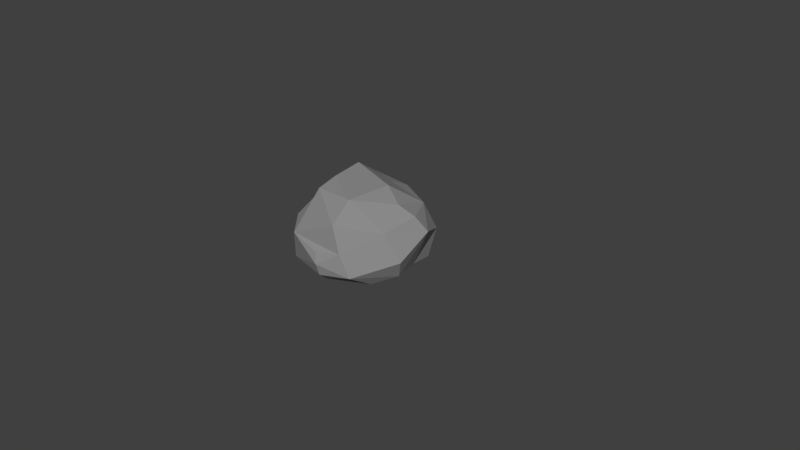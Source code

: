 # Source: Kamienie.blend  (saved by Blender 2.78.0; exported with 4.5.12 LTS)
import bpy
from mathutils import Matrix  # noqa: F401  (used for matrix-valued properties, if any)

bpy.ops.wm.read_factory_settings(use_empty=True)
scene = bpy.context.scene
scene.name = 'Scene'

# ---- collections
col_collection_1 = bpy.data.collections.new('Collection 1'); scene.collection.children.link(col_collection_1)
col_collection_2 = bpy.data.collections.new('Collection 2'); scene.collection.children.link(col_collection_2)
col_collection_2.hide_render = True
col_collection_2.hide_viewport = True
col_collection_3 = bpy.data.collections.new('Collection 3'); scene.collection.children.link(col_collection_3)
col_collection_3.hide_render = True
col_collection_3.hide_viewport = True
col_collection_4 = bpy.data.collections.new('Collection 4'); scene.collection.children.link(col_collection_4)
col_collection_4.hide_render = True
col_collection_4.hide_viewport = True
col_collection_5 = bpy.data.collections.new('Collection 5'); scene.collection.children.link(col_collection_5)
col_collection_5.hide_render = True
col_collection_5.hide_viewport = True

# ---- materials (node trees are filled in below, after node groups)
mat_kamien = bpy.data.materials.new('Kamien')
mat_kamien.alpha_threshold = 0.0
mat_kamien.use_transparent_shadow = False
mat_kamien.diffuse_color = (0.2598, 0.2598, 0.2598, 1.0)
mat_kamien.roughness = 0.5
mat_kamien2 = bpy.data.materials.new('Kamien2')
mat_kamien2.alpha_threshold = 0.0
mat_kamien2.use_transparent_shadow = False
mat_kamien2.diffuse_color = (0.08353, 0.08353, 0.08353, 1.0)
mat_kamien2.roughness = 0.5

# ---- material node trees

# ---- world
world_world = bpy.data.worlds.new('World'); scene.world = world_world
world_world.color = (0.05088, 0.05088, 0.05088)
world_world.use_sun_shadow = False
world_world.sun_shadow_jitter_overblur = 0.0
world_world.cycles.sampling_method = 'MANUAL'

# ---- meshes
me_icosphere = bpy.data.meshes.new('Icosphere')
me_icosphere.from_pydata([(0.04643, 0.6222, 1.166), (1.027, 0.2355, -0.05525), (1.213, 0.5419, 0.4931), (0.6472, 0.3009, 1.052), (0.1068, 0.4497, 1.237), (-0.6958, 0.09284, 0.6221), (-0.268, 0.9265, -1.116), (0.1329, 0.2511, 1.188), (0.4523, 0.6647, 1.064), (0.1645, 0.1288, 1.036), (1.103, 1.127, 0.00251), (1.274, 0.8772, -0.111), (-0.4029, 1.456, 0.1952), (0.9257, 0.9908, 0.5632), (0.9799, 0.1763, -0.4974), (0.6741, 0.06228, -0.3842), (-0.3905, 1.513, -0.3613), (-0.9982, 0.5329, 0.1914), (-0.9525, 0.9118, -0.1782), (-0.3276, 0.6664, -1.163), (-0.5853, 0.08051, -0.3505), (0.8336, 1.093, -0.5426), (0.05176, 0.1717, -0.9589), (0.1509, 1.278, -0.5266), (0.7427, 0.06998, 0.6605), (0.2748, 1.087, 1.003), (-0.301, 0.005674, 0.758), (1.04, 0.6656, -0.6336), (-0.8775, 0.7756, -0.5445), (-0.7089, 0.3028, -0.4385), (0.2511, 1.12, -0.8399), (-0.376, 1.241, -0.7516), (0.2266, 1.358, 0.5727), (0.4403, 1.424, -0.1337), (0.4325, 0.6927, -1.103), (-0.5652, 0.2681, 0.9995), (-0.6535, 1.218, -0.5413), (-0.4791, 0.7686, 1.101), (-0.7191, 1.114, 0.2064), (-0.8345, 0.8119, 0.6439), (1.091, 0.2233, 0.38), (0.8128, 1.262, 0.05578), (-0.4187, 1.37, 0.5545)], [], [(11, 1, 27), (3, 8, 4), (4, 7, 3), (42, 37, 25), (3, 9, 24), (11, 40, 1), (35, 5, 26), (8, 25, 37), (3, 40, 2), (7, 4, 35), (9, 7, 35), (40, 11, 2), (41, 13, 10), (41, 21, 33), (8, 3, 2), (7, 9, 3), (10, 13, 11), (25, 13, 32), (32, 13, 41), (0, 8, 37), (18, 38, 36), (25, 32, 42), (17, 35, 39), (24, 9, 26), (6, 31, 30), (3, 24, 40), (4, 8, 0), (17, 5, 35), (4, 0, 37), (35, 26, 9), (13, 8, 2), (32, 41, 33), (1, 40, 24), (21, 10, 11), (30, 21, 34), (34, 14, 22), (23, 16, 33), (28, 17, 18), (37, 38, 39), (17, 28, 29), (23, 31, 16), (42, 12, 38), (1, 24, 15), (34, 22, 19), (19, 28, 6), (28, 18, 36), (41, 10, 21), (31, 6, 36), (23, 21, 30), (19, 29, 28), (21, 27, 34), (5, 20, 26), (16, 12, 32), (28, 36, 6), (16, 31, 36), (42, 32, 12), (37, 42, 38), (38, 18, 17), (22, 14, 15), (22, 15, 20), (17, 29, 5), (35, 37, 39), (37, 35, 4), (8, 13, 25), (5, 29, 20), (15, 26, 20), (22, 29, 19), (6, 30, 34), (6, 34, 19), (33, 21, 23), (20, 29, 22), (23, 30, 31), (38, 16, 36), (14, 34, 27), (14, 1, 15), (16, 38, 12), (2, 11, 13), (39, 38, 17), (11, 27, 21), (1, 14, 27), (15, 24, 26), (16, 32, 33)])
me_icosphere.materials.append(mat_kamien)
me_icosphere.materials.append(mat_kamien2)
me_icosphere.use_remesh_preserve_volume = False
me_icosphere.use_remesh_preserve_attributes = False
me_icosphere.use_mirror_vertex_groups = False
me_icosphere.update()
me_icosphere_001 = bpy.data.meshes.new('Icosphere.001')
me_icosphere_001.from_pydata([(-1.127, 0.9292, 1.162), (-0.7532, 0.1258, -0.8453), (-0.1237, 1.491, -0.6973), (1.095, 1.552, 0.6104), (1.242, 0.722, 0.9844), (-1.271, -0.0595, 0.2602), (0.5282, 0.5434, 1.685), (-0.7248, 0.4766, 1.632), (-1.479, 0.1792, 0.5363), (-0.5929, -0.1283, 0.8936), (-1.386, 0.2001, 1.087), (-0.4248, 0.2464, 1.489), (0.6427, 1.737, 0.7549), (-1.248, 0.05963, -0.458), (0.5589, 1.785, -0.2641), (1.514, 1.211, 0.2214), (-0.4187, 1.53, 0.04034), (-0.8896, 0.9893, -0.2176), (-1.33, 0.8817, 0.5197), (0.6351, 0.01279, -0.558), (0.04508, 1.455, -1.158), (0.6083, 1.071, 1.324), (-1.089, 0.2604, -0.406), (-0.054, 1.652, -0.2272), (-0.9726, 1.039, 0.3626), (1.313, 0.6521, -0.8881), (-0.3743, 1.321, -0.5434), (0.2399, 1.708, 0.3852), (0.3735, 0.02659, 0.09565), (-0.3171, 0.8694, -1.4), (-0.2258, 0.6977, 1.684), (1.167, 0.03825, 0.06125), (1.473, 1.246, -0.3764), (1.287, 0.2882, -0.5539), (-0.6257, 1.364, 0.4023), (0.4877, 0.9601, -1.399), (0.2065, 0.4988, -1.405), (0.6792, 0.4788, -1.232), (-0.138, 1.625, 0.9458), (1.209, 1.153, -0.9194), (1.716, 0.4028, 0.389), (-0.5695, -0.1994, -0.1038), (0.5531, 1.525, -0.9367), (-0.1845, -0.0419, 0.7986), (-0.1139, -0.0249, -0.6558), (-0.3319, 1.22, 1.156), (-0.3133, -0.07873, 0.09009), (-0.05692, 1.329, 1.466), (-0.804, 0.8652, 1.609), (1.065, 0.316, 1.151), (0.3555, 0.1985, 1.635), (1.126, 1.606, -0.06261), (1.701, 0.5029, -0.3077), (0.8047, 0.0468, 0.66)], [], [(0, 24, 18), (21, 3, 12), (28, 19, 53), (13, 22, 1), (4, 6, 49), (30, 6, 21), (0, 18, 10), (41, 5, 13), (11, 10, 9), (43, 28, 53), (1, 44, 41), (5, 41, 9), (43, 11, 9), (46, 19, 28), (9, 10, 5), (8, 5, 10), (46, 43, 9), (30, 48, 7), (17, 18, 24), (50, 30, 11), (40, 15, 4), (15, 40, 52), (11, 43, 50), (30, 7, 11), (7, 10, 11), (8, 17, 22), (26, 20, 29), (20, 26, 2), (10, 7, 48), (24, 0, 45), (22, 13, 8), (1, 41, 13), (2, 23, 14), (48, 47, 45), (10, 18, 8), (19, 46, 44), (14, 20, 2), (15, 52, 32), (17, 8, 18), (29, 36, 1), (43, 46, 28), (17, 1, 22), (29, 35, 36), (8, 13, 5), (29, 20, 35), (27, 14, 23), (36, 44, 1), (39, 51, 32), (1, 17, 26), (39, 52, 25), (19, 36, 37), (6, 4, 21), (27, 51, 14), (39, 42, 51), (33, 31, 19), (26, 29, 1), (21, 47, 30), (52, 40, 31), (53, 31, 40), (39, 35, 42), (52, 33, 25), (31, 53, 19), (12, 27, 38), (33, 19, 37), (51, 3, 15), (37, 25, 33), (52, 39, 32), (42, 14, 51), (25, 35, 39), (25, 37, 35), (33, 52, 31), (36, 35, 37), (15, 3, 4), (40, 49, 53), (21, 4, 3), (4, 49, 40), (12, 3, 51), (15, 32, 51), (20, 14, 42), (51, 27, 12), (20, 42, 35), (24, 34, 17), (26, 17, 34), (16, 26, 34), (38, 34, 45), (30, 47, 48), (45, 0, 48), (47, 38, 45), (0, 10, 48), (16, 27, 23), (34, 38, 16), (47, 21, 12), (27, 16, 38), (12, 38, 47), (23, 26, 16), (24, 45, 34), (9, 41, 46), (2, 26, 23), (44, 46, 41), (50, 49, 6), (19, 44, 36), (30, 50, 6), (49, 50, 53), (43, 53, 50)])
me_icosphere_001.materials.append(mat_kamien)
me_icosphere_001.use_remesh_preserve_volume = False
me_icosphere_001.use_remesh_preserve_attributes = False
me_icosphere_001.use_mirror_vertex_groups = False
me_icosphere_001.update()
me_icosphere_002 = bpy.data.meshes.new('Icosphere.002')
me_icosphere_002.from_pydata([(-0.9735, 0.9605, 2.121), (-1.899, 0.6582, 0.7518), (-1.559, 0.9425, 1.566), (-0.4098, 2.763, 0.2577), (-1.679, 1.496, 0.9589), (-0.9043, 2.232, -0.7819), (-1.749, 1.598, 0.09007), (-1.773, 0.4474, -0.1713), (-0.1112, 1.233, 2.333), (-0.6251, -0.4145, 0.1773), (-0.493, 0.5138, 2.361), (-1.404, 0.3103, 1.565), (1.975, 0.8722, 1.25), (0.3061, 0.08446, 2.154), (0.7915, 1.371, 2.187), (0.5391, 0.6097, 2.37), (0.9159, 2.217, 1.359), (1.588, 2.31, 0.5998), (2.106, 1.622, -0.1778), (1.395, 0.1009, 1.269), (2.185, 0.6928, -0.2868), (0.7931, 2.189, -1.218), (1.916, 1.036, -1.179), (0.2936, 1.105, -2.134), (-0.004907, 1.733, -1.808), (1.028, 0.558, -1.903), (1.65, 2.286, -0.2946), (1.781, 1.563, -1.025), (1.735, 0.3835, -1.169), (0.06591, 0.4855, -1.99), (-0.5105, 1.094, -1.918), (0.8186, 1.493, -1.951), (-0.3434, 0.3185, -1.657), (-1.189, -0.185, -0.3089), (-0.3095, -0.2328, -0.6766), (0.03015, -0.3013, 1.378), (-0.4729, -0.04365, 1.893), (1.916, 0.2047, 0.05021), (0.6567, 2.772, 0.208), (-1.065, 1.641, 1.75), (0.7711, -0.2208, -0.7313), (1.277, -0.2531, 0.5807), (-1.344, 1.417, -1.086), (-1.353, -0.1968, 0.6042), (-0.7677, 0.4735, -1.527), (-0.7537, 1.937, -1.316), (-0.866, 2.396, 1.05), (0.1159, 2.726, 0.9053), (-0.3095, 1.772, 1.987), (1.572, 1.528, 1.686), (-1.213, 2.291, 0.4309), (0.3095, 2.654, -0.7353), (2.129, 1.578, 0.6239), (1.452, 0.8172, 1.883)], [], [(3, 46, 47), (6, 1, 4), (43, 11, 1), (44, 33, 7), (0, 39, 2), (0, 11, 10), (46, 4, 39), (6, 4, 50), (5, 45, 42), (11, 43, 36), (49, 17, 16), (50, 4, 46), (16, 47, 48), (52, 49, 12), (14, 8, 15), (19, 53, 13), (0, 10, 8), (12, 19, 37), (2, 1, 11), (20, 52, 12), (15, 8, 10), (14, 48, 8), (53, 19, 12), (12, 37, 20), (28, 22, 20), (15, 10, 13), (27, 18, 22), (53, 12, 49), (37, 40, 28), (26, 17, 52), (22, 25, 31), (26, 51, 38), (17, 26, 38), (26, 18, 27), (28, 25, 22), (50, 3, 5), (30, 29, 44), (17, 38, 16), (6, 5, 42), (24, 31, 23), (24, 30, 45), (18, 26, 52), (20, 37, 28), (24, 23, 30), (23, 29, 30), (31, 27, 22), (44, 29, 32), (45, 30, 42), (29, 23, 25), (26, 21, 51), (26, 27, 21), (20, 22, 18), (47, 38, 3), (45, 51, 24), (43, 7, 33), (31, 21, 27), (44, 32, 34), (43, 33, 9), (43, 9, 35), (42, 7, 6), (33, 44, 34), (47, 16, 38), (23, 31, 25), (24, 51, 31), (9, 33, 34), (18, 52, 20), (44, 7, 42), (42, 30, 44), (41, 19, 13), (35, 41, 13), (3, 38, 51), (43, 35, 36), (40, 41, 35), (34, 40, 9), (40, 34, 32), (40, 25, 28), (35, 13, 36), (14, 15, 53), (14, 16, 48), (11, 36, 10), (9, 40, 35), (37, 41, 40), (41, 37, 19), (1, 2, 4), (36, 13, 10), (48, 39, 0), (2, 11, 0), (53, 49, 14), (16, 14, 49), (53, 15, 13), (1, 6, 7), (32, 29, 40), (25, 40, 29), (48, 0, 8), (43, 1, 7), (51, 45, 5), (2, 39, 4), (3, 51, 5), (17, 49, 52), (31, 51, 21), (3, 50, 46), (47, 46, 48), (39, 48, 46), (50, 5, 6)])
me_icosphere_002.materials.append(mat_kamien)
me_icosphere_002.use_remesh_preserve_volume = False
me_icosphere_002.use_remesh_preserve_attributes = False
me_icosphere_002.use_mirror_vertex_groups = False
me_icosphere_002.update()
me_icosphere_005 = bpy.data.meshes.new('Icosphere.005')
me_icosphere_005.from_pydata([(0.4516, 2.227, 0.08793), (-0.6061, 3.128, -3.167), (0.1588, 0.2843, -1.902), (0.8555, 2.233, 0.3353), (0.596, 3.204, -2.086), (-1.215, 0.2624, -2.677), (-1.208, -0.05705, -2.328), (-1.186, 2.115, -3.606), (-0.7842, 1.776, -2.861), (0.4783, 2.618, -2.665), (1.425, 0.6734, -1.033), (1.472, 2.381, -1.109), (1.323, 1.968, -1.968), (-0.3328, 2.182, -3.07), (-0.1676, 1.786, -2.912), (-1.635, 2.589, -1.591), (1.493, 0.8574, 0.4383), (-0.1022, 1.484, 0.9033), (0.3735, 0.2238, 0.8567), (-1.1, 0.7434, -2.837), (-1.456, 0.2937, -0.7397), (1.196, 0.5031, 0.2872), (1.693, 1.904, -0.383), (0.4359, 1.488, 1.042), (-1.248, 2.046, -0.3547), (-0.8346, -0.1729, -0.9182), (1.531, 1.992, -1.554), (1.787, 1.532, -0.7714), (0.8449, 2.589, -0.5881), (-3.134, 1.823, -2.041), (0.1274, 2.174, -2.997), (-3.309, 0.8529, -1.913), (0.9009, 2.517, -0.3088), (-2.352, 0.3448, -2.371), (0.9322, 1.746, 0.9004), (-3.408, 1.395, -2.628), (-1.34, 0.4912, -0.1416), (1.728, 1.272, 0.4277), (-0.2527, 0.2246, 0.2854), (0.477, 2.451, -0.5739), (-0.09626, 0.9317, -2.61), (-0.03747, -0.07828, -0.956), (1.218, 1.039, 1.048), (-0.471, 1.393, 0.6952), (-3.13, 0.8354, -2.353), (-0.3927, -0.2425, -1.072), (-0.03835, -0.02282, -1.693), (-0.1838, 3.099, -2.16), (1.684, 0.9664, -0.5994), (0.8611, 0.4137, 0.7538), (1.413, 1.432, 0.8022), (-0.03381, 0.6176, -2.244), (-3.337, 1.841, -2.625), (-3.095, 1.279, -2.971), (0.8292, 0.4507, -1.688), (-0.5611, 3.007, -1.785), (-0.5931, 0.5128, -2.646), (1.3, 0.6684, -1.405), (-1.004, 0.9327, 0.2791), (-0.4963, 1.045, 0.7979), (-2.259, 1.123, -3.012), (-2.247, 1.096, -0.05915), (0.7193, 0.5975, 1.15), (0.5494, 0.1122, 0.4908), (-1.89, 0.6522, -0.06485), (1.199, 2.438, -0.4603), (-0.3023, 2.036, 0.6188), (-1.201, -0.1661, -1.368), (0.2572, 1.827, 0.6744), (-0.06625, -0.004893, -0.07031), (-3.044, 1.898, -3.188), (-2.15, 1.566, -0.264), (-0.9026, 1.747, 0.5464), (-2.01, 0.05243, -1.903), (-2.655, 0.6981, -0.7185), (-1.396, 3.203, -2.295), (-1.085, 2.665, -3.826), (-1.78, 2.962, -2.988), (-2.211, 0.471, -0.4968), (-1.044, 3.203, -3.304), (-0.9804, 3.294, -2.468), (-2.001, 2.081, -3.458), (-3.365, 1.241, -1.698), (-1.531, 2.457, -3.779), (-1.537, 3.028, -3.506), (-0.08862, 3.038, -2.466), (0.9256, 1.882, -2.357), (-2.255, 2.239, -1.956), (-2.437, 1.31, -0.3194), (0.9388, 2.502, -2.299), (-2.731, 1.618, -3.312), (-1.18, 2.84, -1.548), (0.5095, 1.842, -2.614), (-1.466, 1.605, -3.035), (1.0, 2.906, -2.036), (-0.5579, 2.832, -3.475), (-0.6139, 2.434, 0.1967), (-2.312, 2.461, -2.746), (-0.6052, 1.476, -2.936), (-0.1982, 2.486, -2.989), (0.3155, 0.8368, -2.339), (1.036, 2.893, -1.207), (-1.246, 1.391, 0.2029), (-0.05415, 2.884, -2.673), (-2.344, 2.403, -3.244), (-0.334, 2.449, 0.2152), (0.02192, 1.122, 0.9658), (-0.05145, 0.5759, 0.7355), (0.5481, 0.1595, -1.123), (0.3389, 3.172, -1.567), (-2.905, 1.411, -1.159), (-0.3383, -0.1699, -1.953), (-1.132, 0.4205, 0.02976), (0.8525, 0.2939, -0.7153), (-0.7972, -0.3447, -1.641), (-0.6413, -0.1059, -0.4831), (-2.301, 0.3348, -1.248), (1.304, 1.915, 0.4041), (1.639, 1.12, -1.193), (-1.2, 2.585, -0.9729), (-0.4172, 2.814, -1.111), (1.238, 1.045, -1.763), (1.647, 1.732, 0.1041)], [], [(4, 94, 9), (101, 11, 94), (99, 13, 95), (95, 1, 99), (62, 106, 107), (99, 1, 103), (46, 108, 41), (85, 4, 9), (0, 3, 32), (101, 39, 28), (19, 93, 8), (94, 11, 26), (98, 56, 19), (51, 2, 56), (56, 5, 19), (1, 85, 103), (60, 19, 5), (45, 114, 111), (111, 5, 56), (54, 57, 10), (65, 101, 28), (39, 109, 120), (30, 92, 14), (109, 55, 120), (101, 109, 39), (58, 36, 112), (28, 39, 32), (7, 8, 93), (109, 4, 47), (99, 30, 13), (86, 92, 9), (40, 98, 14), (94, 26, 12), (51, 100, 2), (83, 76, 7), (112, 115, 38), (99, 103, 30), (30, 14, 13), (41, 69, 45), (14, 92, 40), (63, 69, 41), (21, 113, 10), (69, 18, 38), (55, 47, 85), (69, 38, 115), (92, 86, 121), (21, 63, 113), (10, 57, 118), (112, 20, 25), (41, 111, 46), (121, 86, 12), (78, 36, 64), (28, 32, 65), (9, 103, 85), (57, 54, 121), (63, 18, 69), (58, 112, 59), (108, 54, 10), (95, 76, 79), (10, 118, 48), (4, 109, 101), (114, 25, 67), (68, 17, 23), (2, 46, 111), (36, 20, 112), (20, 36, 116), (68, 3, 0), (54, 100, 121), (113, 108, 10), (111, 6, 5), (30, 9, 92), (118, 57, 121), (60, 93, 19), (94, 89, 9), (12, 89, 94), (115, 25, 45), (100, 56, 40), (122, 37, 22), (41, 45, 111), (40, 56, 98), (25, 114, 45), (108, 113, 41), (37, 48, 27), (47, 55, 109), (106, 62, 23), (105, 0, 120), (98, 8, 14), (9, 30, 103), (22, 27, 11), (54, 108, 2), (13, 14, 8), (9, 89, 86), (111, 56, 2), (69, 115, 45), (100, 40, 92), (41, 113, 63), (56, 100, 51), (7, 13, 8), (92, 121, 100), (36, 58, 64), (115, 112, 25), (2, 100, 54), (19, 8, 98), (46, 2, 108), (32, 39, 0), (17, 68, 43), (67, 25, 20), (48, 21, 10), (65, 22, 11), (59, 38, 107), (71, 61, 102), (43, 72, 58), (49, 63, 21), (31, 116, 74), (118, 26, 27), (119, 91, 15), (35, 52, 70), (81, 60, 90), (49, 16, 42), (18, 107, 38), (31, 44, 33), (17, 106, 23), (65, 122, 22), (15, 91, 75), (35, 31, 82), (33, 53, 60), (42, 37, 50), (52, 35, 82), (34, 68, 23), (62, 107, 18), (71, 24, 119), (87, 29, 110), (42, 16, 37), (31, 33, 73), (68, 34, 3), (106, 17, 59), (59, 43, 58), (110, 74, 61), (102, 72, 24), (48, 16, 21), (70, 52, 104), (17, 43, 59), (59, 107, 106), (105, 66, 68), (15, 97, 87), (67, 20, 116), (119, 15, 71), (33, 6, 73), (35, 44, 31), (122, 50, 37), (39, 120, 0), (42, 62, 49), (105, 68, 0), (122, 65, 32), (31, 74, 82), (117, 50, 122), (114, 73, 6), (104, 52, 97), (48, 37, 16), (88, 71, 110), (96, 24, 72), (53, 90, 60), (81, 83, 7), (81, 7, 93), (32, 117, 122), (78, 116, 36), (53, 33, 44), (110, 82, 74), (87, 97, 29), (16, 49, 21), (32, 3, 117), (72, 43, 66), (72, 102, 58), (110, 15, 87), (68, 66, 43), (61, 64, 58), (117, 34, 50), (116, 78, 74), (6, 111, 114), (67, 73, 114), (70, 90, 53), (29, 52, 82), (18, 63, 49), (26, 118, 12), (23, 62, 42), (118, 27, 48), (31, 73, 116), (29, 82, 110), (93, 60, 81), (61, 71, 88), (5, 6, 33), (42, 50, 34), (97, 15, 75), (70, 81, 90), (35, 70, 53), (71, 102, 24), (116, 73, 67), (38, 59, 112), (29, 97, 52), (110, 61, 88), (62, 18, 49), (35, 53, 44), (117, 3, 34), (74, 78, 64), (5, 33, 60), (15, 110, 71), (11, 101, 65), (23, 42, 34), (74, 64, 61), (86, 89, 12), (4, 85, 47), (101, 94, 4), (61, 58, 102), (26, 11, 27), (24, 96, 119), (12, 118, 121), (85, 1, 80), (80, 1, 79), (80, 79, 84), (13, 7, 76), (84, 76, 83), (80, 75, 55), (104, 77, 84), (75, 77, 97), (77, 104, 97), (95, 79, 1), (81, 104, 83), (70, 104, 81), (75, 91, 55), (76, 95, 13), (79, 76, 84), (75, 84, 77), (83, 104, 84), (91, 119, 120), (80, 84, 75), (120, 119, 96), (55, 91, 120), (66, 96, 72), (80, 55, 85), (105, 120, 96), (66, 105, 96), (22, 37, 27)])
me_icosphere_005.materials.append(mat_kamien)
me_icosphere_005.use_remesh_preserve_volume = False
me_icosphere_005.use_remesh_preserve_attributes = False
me_icosphere_005.use_mirror_vertex_groups = False
me_icosphere_005.update()
me_icosphere_004 = bpy.data.meshes.new('Icosphere.004')
me_icosphere_004.from_pydata([(2.544, 2.99, -0.04103), (-1.028, 2.598, 2.5), (0.2239, 4.61, 0.4629), (0.4334, 2.59, -3.343), (-0.8364, 2.984, 2.218), (1.971, 2.229, -2.725), (0.2307, 0.8377, 3.252), (1.385, 2.611, -2.733), (-2.885, 1.904, -0.8409), (2.115, 4.115, 0.1894), (-0.821, 3.61, -2.299), (-0.4528, 1.901, -3.797), (-1.078, 4.237, -0.06417), (-1.1, 1.547, 3.884), (-2.941, 1.913, 0.8571), (1.905, 2.719, 1.626), (1.238, 4.522, 0.4533), (-3.425, 1.597, 0.2536), (-0.2188, 1.391, 3.656), (-1.564, 2.359, 2.853), (0.9641, 2.546, 2.377), (-4.04, 1.417, -0.8627), (-1.94, 2.792, -2.854), (1.363, 0.2266, -2.199), (-1.411, 2.09, 1.811), (0.637, 4.29, -1.075), (-4.174, 0.9392, -0.3105), (-2.532, 1.756, 2.966), (0.7253, 1.526, 2.574), (-1.807, 2.31, -0.176), (0.2051, 1.482, -4.373), (0.9165, 0.8822, -4.071), (-3.203, 1.349, -2.612), (2.78, 0.6886, -0.3344), (-3.725, 0.718, -2.259), (-1.947, -0.3021, -2.506), (2.676, 2.396, -0.1126), (-2.108, 1.549, -3.102), (0.01335, 4.073, -2.138), (2.936, 0.8118, -1.608), (-1.301, 3.89, 0.05939), (-0.9479, 2.47, 3.107), (1.836, 3.052, 1.426), (-1.425, 3.287, 0.5082), (-2.642, 0.8401, -3.478), (0.2739, 4.147, 1.634), (0.7774, 1.789, -4.045), (1.805, 1.523, 2.007), (0.6811, 3.627, -2.656), (2.372, 2.893, -0.8095), (-0.9293, 0.8104, -3.824), (-1.115, 0.6299, 3.573), (-0.7068, 0.05463, -3.332), (0.06654, 2.819, 2.758), (1.009, 2.953, 1.927), (1.91, 3.881, 1.036), (2.355, 1.707, 1.588), (-0.6699, 3.931, -1.335), (-1.116, 2.951, -3.418), (1.876, 4.348, -0.07768), (-0.1126, 2.504, 3.016), (1.547, 3.861, -0.9691), (-2.595, 2.974, -1.481), (-1.936, 3.532, -1.905), (1.39, 3.694, 1.718), (2.625, 1.892, -2.338), (-1.54, 3.641, -0.7909), (2.527, 2.335, -1.745), (2.716, 1.732, -0.3831), (2.408, 2.322, 0.9566), (-1.864, 1.993, 3.562), (2.089, 2.856, -1.92), (-0.3268, 3.219, 2.104), (-1.923, 0.06915, -3.544), (-0.352, 3.231, -2.948), (-2.919, -0.2106, -2.6), (-2.127, 3.503, -1.242), (0.2627, 0.3326, -2.875), (-2.829, 1.95, -1.538), (-1.285, 2.552, 1.28), (1.082, 3.812, -1.576), (-1.582, 2.031, -3.489), (-0.2007, 4.235, 1.508), (2.248, 3.415, -0.003416), (-0.9605, 3.132, 1.534), (2.241, 1.094, -2.734), (-3.394, 0.4253, 0.4087), (-1.293, -0.1755, -0.7672), (-3.589, 1.009, 0.4583), (-2.009, 0.03237, 1.543), (1.222, 0.6761, 2.023), (-3.186, 1.499, 1.406), (-3.518, 0.2106, -2.417), (-3.203, 0.7831, 1.493), (-2.644, 0.02688, 0.2151), (-2.516, 1.933, -0.2345), (-2.37, 1.857, 1.903), (-3.136, -0.1926, -1.313), (-2.232, 1.141, 3.435), (-4.155, 0.4569, -0.6842), (-2.883, 0.1493, -3.11), (0.09987, 0.5442, -3.976), (1.264, -0.1624, 0.2619), (1.703, 1.553, -3.48), (1.491, 0.07413, -0.7563), (0.9314, -0.04513, 1.431), (2.441, 0.6384, 1.481), (2.95, 1.364, -0.9673), (2.666, 0.5513, 1.018), (2.57, 0.4585, -1.738), (2.899, 1.231, 0.8379), (0.4282, 0.3281, 2.635), (0.2983, -0.2303, 0.04295), (0.183, -0.206, 1.319), (-2.513, 0.2697, 1.752), (-1.959, 2.082, 0.9804), (-2.7, 1.041, 2.164)], [], [(28, 90, 47), (4, 53, 72), (4, 24, 1), (72, 84, 4), (83, 0, 49), (15, 54, 20), (15, 42, 54), (25, 59, 61), (71, 67, 5), (56, 15, 47), (49, 67, 71), (2, 45, 16), (1, 24, 19), (20, 28, 47), (7, 71, 5), (80, 61, 71), (68, 49, 36), (71, 7, 80), (40, 84, 82), (20, 72, 53), (7, 48, 80), (107, 67, 68), (53, 1, 41), (64, 16, 45), (9, 83, 59), (15, 69, 83), (103, 5, 65), (45, 82, 72), (67, 107, 65), (72, 20, 54), (54, 64, 72), (14, 115, 95), (54, 42, 64), (12, 40, 82), (24, 115, 96), (5, 67, 65), (12, 2, 57), (0, 36, 49), (79, 4, 84), (42, 55, 64), (59, 83, 61), (72, 64, 45), (60, 53, 41), (83, 9, 55), (40, 43, 84), (59, 25, 16), (71, 61, 49), (20, 47, 15), (3, 58, 74), (107, 68, 110), (91, 96, 14), (36, 0, 83), (68, 36, 69), (79, 84, 43), (79, 43, 29), (67, 49, 68), (56, 69, 15), (96, 19, 24), (19, 41, 1), (82, 84, 72), (9, 59, 16), (83, 49, 61), (16, 55, 9), (16, 25, 2), (80, 25, 61), (25, 80, 38), (4, 1, 53), (79, 115, 24), (12, 82, 2), (2, 82, 45), (20, 53, 60), (64, 55, 16), (28, 20, 60), (55, 42, 83), (69, 36, 83), (2, 25, 57), (79, 29, 115), (56, 110, 68), (24, 4, 79), (15, 83, 42), (69, 56, 68), (66, 40, 12), (104, 112, 87), (48, 7, 3), (23, 109, 104), (95, 62, 8), (66, 29, 43), (46, 30, 11), (29, 76, 62), (38, 10, 57), (32, 78, 37), (5, 103, 46), (76, 63, 62), (63, 22, 62), (30, 50, 11), (31, 30, 46), (81, 11, 50), (58, 3, 11), (48, 38, 80), (74, 58, 10), (31, 77, 101), (23, 31, 85), (31, 103, 85), (107, 39, 65), (108, 102, 33), (95, 8, 21), (57, 25, 38), (29, 66, 76), (78, 8, 62), (115, 14, 96), (11, 81, 58), (102, 105, 113), (63, 10, 58), (66, 43, 40), (7, 46, 3), (81, 50, 37), (30, 31, 101), (37, 50, 44), (103, 31, 46), (8, 78, 21), (106, 102, 108), (62, 22, 78), (107, 33, 39), (47, 106, 56), (77, 104, 87), (39, 109, 85), (110, 108, 33), (65, 39, 85), (10, 63, 76), (29, 95, 115), (95, 21, 17), (3, 74, 48), (78, 22, 37), (46, 7, 5), (22, 81, 37), (33, 104, 109), (105, 102, 106), (22, 63, 58), (103, 65, 85), (58, 81, 22), (23, 85, 109), (74, 10, 38), (95, 17, 14), (33, 107, 110), (74, 38, 48), (57, 66, 12), (30, 101, 50), (33, 109, 39), (66, 57, 10), (113, 105, 111), (106, 90, 105), (62, 95, 29), (66, 10, 76), (46, 11, 3), (110, 56, 106), (47, 90, 106), (34, 44, 92), (87, 35, 77), (97, 86, 99), (73, 100, 44), (50, 52, 73), (13, 18, 41), (94, 89, 86), (94, 97, 87), (92, 100, 75), (6, 111, 28), (50, 73, 44), (97, 94, 86), (50, 101, 52), (18, 28, 60), (19, 96, 27), (105, 90, 111), (75, 97, 92), (114, 51, 98), (92, 99, 34), (98, 27, 116), (41, 70, 13), (32, 21, 78), (88, 17, 26), (21, 99, 26), (18, 60, 41), (98, 51, 13), (75, 100, 73), (99, 21, 34), (70, 27, 98), (114, 98, 116), (113, 111, 51), (87, 97, 35), (70, 19, 27), (51, 111, 6), (86, 26, 99), (18, 13, 51), (41, 19, 70), (75, 35, 97), (91, 93, 116), (32, 44, 34), (6, 28, 18), (99, 92, 97), (37, 44, 32), (77, 35, 52), (51, 6, 18), (33, 102, 104), (21, 32, 34), (77, 31, 23), (73, 35, 75), (27, 96, 116), (73, 52, 35), (44, 100, 92), (77, 52, 101), (114, 116, 93), (26, 17, 21), (93, 86, 114), (17, 91, 14), (51, 114, 89), (87, 89, 94), (86, 89, 114), (26, 86, 88), (116, 96, 91), (93, 88, 86), (51, 89, 113), (104, 102, 112), (91, 88, 93), (98, 13, 70), (88, 91, 17), (113, 89, 87), (23, 104, 77), (102, 113, 112), (113, 87, 112), (110, 106, 108), (90, 28, 111)])
me_icosphere_004.materials.append(mat_kamien)
me_icosphere_004.use_remesh_preserve_volume = False
me_icosphere_004.use_remesh_preserve_attributes = False
me_icosphere_004.use_mirror_vertex_groups = False
me_icosphere_004.update()

# ---- objects
ob_icosphere = bpy.data.objects.new('Icosphere', me_icosphere)
ob_icosphere_001 = bpy.data.objects.new('Icosphere.001', me_icosphere_001)
ob_icosphere_002 = bpy.data.objects.new('Icosphere.002', me_icosphere_002)
ob_icosphere_003 = bpy.data.objects.new('Icosphere.003', me_icosphere_005)
ob_icosphere_004 = bpy.data.objects.new('Icosphere.004', me_icosphere_004)

# ---- transforms, parenting, visibility, modifiers, constraints
ob_icosphere.location = (0.0, 0.0, 0.0)
ob_icosphere.rotation_euler = (1.571, -0.0, 0.0)
ob_icosphere.lineart.crease_threshold = 0.0
ob_icosphere_001.location = (0.0, 0.0, 0.0)
ob_icosphere_001.rotation_euler = (1.571, -0.0, 0.0)
ob_icosphere_001.lineart.crease_threshold = 0.0
ob_icosphere_002.location = (0.0, 0.0, 0.0)
ob_icosphere_002.rotation_euler = (1.571, -0.0, 0.0)
ob_icosphere_002.lineart.crease_threshold = 0.0
ob_icosphere_003.location = (0.0, 0.0, 0.0)
ob_icosphere_003.rotation_euler = (1.571, -0.0, 0.0)
ob_icosphere_003.lineart.crease_threshold = 0.0
ob_icosphere_004.location = (0.0, 0.0, 0.0)
ob_icosphere_004.rotation_euler = (1.571, -0.0, 0.0)
ob_icosphere_004.lineart.crease_threshold = 0.0

# ---- collection membership
col_collection_1.objects.link(ob_icosphere)
col_collection_2.objects.link(ob_icosphere_001)
col_collection_3.objects.link(ob_icosphere_002)
col_collection_4.objects.link(ob_icosphere_003)
col_collection_5.objects.link(ob_icosphere_004)

# ---- scene / render settings (as saved in the file)
scene.frame_start = 1; scene.frame_end = 250; scene.frame_set(1)
scene.render.engine = 'BLENDER_EEVEE_NEXT'
scene.render.resolution_percentage = 50
scene.render.dither_intensity = 0.0
scene.cycles.use_denoising = False
scene.cycles.samples = 128
scene.cycles.sampling_pattern = 'TABULATED_SOBOL'
scene.cycles.light_sampling_threshold = 0.0
scene.cycles.use_adaptive_sampling = False
scene.cycles.use_light_tree = False
scene.cycles.blur_glossy = 0.0
scene.cycles.sample_clamp_indirect = 0.0
scene.view_settings.view_transform = 'Standard'
bpy.context.view_layer.update()

# ---- added for rendering (the .blend has no active camera and no usable light): camera, sun
cam_auto = bpy.data.cameras.new('AutoCamera')
cam_auto.lens = 50.0
cam_auto.sensor_width = 36.0
cam_auto.clip_end = 1000.0
ob_auto_camera = bpy.data.objects.new('AutoCamera', cam_auto)
scene.collection.objects.link(ob_auto_camera)
ob_auto_camera.location = (10.8365, -12.0522, 8.91459)
ob_auto_camera.rotation_euler = (1.09748, -7.21219e-08, 0.694738)
scene.camera = ob_auto_camera
light_auto_sun = bpy.data.lights.new('AutoSun', 'SUN')
light_auto_sun.energy = 3.0
light_auto_sun.angle = 0.0523599
ob_auto_sun = bpy.data.objects.new('AutoSun', light_auto_sun)
scene.collection.objects.link(ob_auto_sun)
ob_auto_sun.rotation_euler = (0.872665, 0.174533, 0.523599)
bpy.context.view_layer.update()
